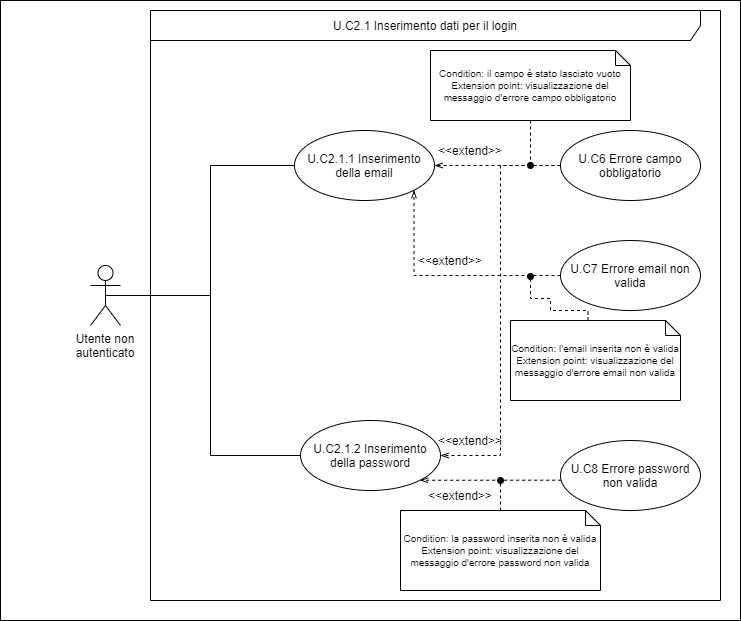

The diagram above was exported from draw.io. Its source (the exported page's mxGraphModel, read from the mxfile embedded in the PNG):
<mxGraphModel dx="1422" dy="772" grid="1" gridSize="10" guides="1" tooltips="1" connect="1" arrows="1" fold="1" page="1" pageScale="1" pageWidth="827" pageHeight="1169" math="0" shadow="0">
  <root>
    <mxCell id="nhp3imzfdevAyk6jOYfZ-0" />
    <mxCell id="nhp3imzfdevAyk6jOYfZ-1" parent="nhp3imzfdevAyk6jOYfZ-0" />
    <mxCell id="3jQPpj6XL8Fzmm9W201e-0" value="" style="html=1;whiteSpace=wrap;" vertex="1" parent="nhp3imzfdevAyk6jOYfZ-1">
      <mxGeometry x="50" y="90" width="740" height="620" as="geometry" />
    </mxCell>
    <mxCell id="cWfJ6MDvMuzP_DiQer2u-4" style="edgeStyle=orthogonalEdgeStyle;rounded=0;orthogonalLoop=1;jettySize=auto;html=1;exitX=0.5;exitY=0.5;exitDx=0;exitDy=0;exitPerimeter=0;endArrow=none;endFill=0;" edge="1" parent="nhp3imzfdevAyk6jOYfZ-1" source="3jQPpj6XL8Fzmm9W201e-1" target="cWfJ6MDvMuzP_DiQer2u-0">
      <mxGeometry relative="1" as="geometry">
        <Array as="points">
          <mxPoint x="260" y="385" />
          <mxPoint x="260" y="255" />
        </Array>
      </mxGeometry>
    </mxCell>
    <mxCell id="cWfJ6MDvMuzP_DiQer2u-5" style="edgeStyle=orthogonalEdgeStyle;rounded=0;orthogonalLoop=1;jettySize=auto;html=1;exitX=0.5;exitY=0.5;exitDx=0;exitDy=0;exitPerimeter=0;entryX=0;entryY=0.5;entryDx=0;entryDy=0;endArrow=none;endFill=0;" edge="1" parent="nhp3imzfdevAyk6jOYfZ-1" source="3jQPpj6XL8Fzmm9W201e-1" target="cWfJ6MDvMuzP_DiQer2u-3">
      <mxGeometry relative="1" as="geometry" />
    </mxCell>
    <mxCell id="3jQPpj6XL8Fzmm9W201e-1" value="Utente non autenticato" style="shape=umlActor;verticalLabelPosition=bottom;verticalAlign=top;html=1;whiteSpace=wrap;" vertex="1" parent="nhp3imzfdevAyk6jOYfZ-1">
      <mxGeometry x="140" y="355" width="30" height="60" as="geometry" />
    </mxCell>
    <mxCell id="3jQPpj6XL8Fzmm9W201e-2" value="U.C2.1 Inserimento dati per il login" style="shape=umlFrame;whiteSpace=wrap;html=1;width=550;height=30;" vertex="1" parent="nhp3imzfdevAyk6jOYfZ-1">
      <mxGeometry x="200" y="100" width="570" height="590" as="geometry" />
    </mxCell>
    <mxCell id="cWfJ6MDvMuzP_DiQer2u-0" value="U.C2.1.1 Inserimento della email" style="ellipse;whiteSpace=wrap;html=1;" vertex="1" parent="nhp3imzfdevAyk6jOYfZ-1">
      <mxGeometry x="344" y="220" width="140" height="70" as="geometry" />
    </mxCell>
    <mxCell id="cWfJ6MDvMuzP_DiQer2u-3" value="U.C2.1.2 Inserimento della password" style="ellipse;whiteSpace=wrap;html=1;" vertex="1" parent="nhp3imzfdevAyk6jOYfZ-1">
      <mxGeometry x="350" y="510" width="140" height="70" as="geometry" />
    </mxCell>
    <mxCell id="XFR_5XIKf6K6-5qr2YPK-5" style="edgeStyle=orthogonalEdgeStyle;rounded=0;orthogonalLoop=1;jettySize=auto;html=1;exitX=0;exitY=0.5;exitDx=0;exitDy=0;entryX=1;entryY=0.5;entryDx=0;entryDy=0;endArrow=openThin;endFill=0;dashed=1;" edge="1" parent="nhp3imzfdevAyk6jOYfZ-1" source="cWfJ6MDvMuzP_DiQer2u-6" target="cWfJ6MDvMuzP_DiQer2u-0">
      <mxGeometry relative="1" as="geometry" />
    </mxCell>
    <mxCell id="Kbh5Y4QG1asAS9u1UjYX-1" style="edgeStyle=orthogonalEdgeStyle;rounded=0;orthogonalLoop=1;jettySize=auto;html=1;exitX=0;exitY=0.5;exitDx=0;exitDy=0;entryX=1;entryY=0.5;entryDx=0;entryDy=0;dashed=1;endArrow=openThin;endFill=0;" edge="1" parent="nhp3imzfdevAyk6jOYfZ-1" source="cWfJ6MDvMuzP_DiQer2u-6" target="cWfJ6MDvMuzP_DiQer2u-3">
      <mxGeometry relative="1" as="geometry" />
    </mxCell>
    <mxCell id="cWfJ6MDvMuzP_DiQer2u-6" value="U.C6 Errore campo obbligatorio" style="ellipse;whiteSpace=wrap;html=1;" vertex="1" parent="nhp3imzfdevAyk6jOYfZ-1">
      <mxGeometry x="610" y="220" width="140" height="70" as="geometry" />
    </mxCell>
    <mxCell id="Kbh5Y4QG1asAS9u1UjYX-0" style="edgeStyle=orthogonalEdgeStyle;rounded=0;orthogonalLoop=1;jettySize=auto;html=1;exitX=0;exitY=0.5;exitDx=0;exitDy=0;entryX=1;entryY=1;entryDx=0;entryDy=0;dashed=1;endArrow=openThin;endFill=0;" edge="1" parent="nhp3imzfdevAyk6jOYfZ-1" source="W7u2CoF_p0T3kMga-hcj-0" target="cWfJ6MDvMuzP_DiQer2u-0">
      <mxGeometry relative="1" as="geometry" />
    </mxCell>
    <mxCell id="W7u2CoF_p0T3kMga-hcj-0" value="&lt;font style=&quot;font-size: 12px&quot;&gt;U.C7 Errore email non valida&lt;/font&gt;" style="ellipse;whiteSpace=wrap;html=1;shadow=0;sketch=0;fontSize=10;" vertex="1" parent="nhp3imzfdevAyk6jOYfZ-1">
      <mxGeometry x="610" y="330" width="140" height="70" as="geometry" />
    </mxCell>
    <mxCell id="Kbh5Y4QG1asAS9u1UjYX-2" style="edgeStyle=orthogonalEdgeStyle;rounded=0;orthogonalLoop=1;jettySize=auto;html=1;exitX=0;exitY=0.5;exitDx=0;exitDy=0;entryX=1;entryY=1;entryDx=0;entryDy=0;dashed=1;endArrow=openThin;endFill=0;" edge="1" parent="nhp3imzfdevAyk6jOYfZ-1" source="3Qj9NV22sNuZXdhi9r6N-0" target="cWfJ6MDvMuzP_DiQer2u-3">
      <mxGeometry relative="1" as="geometry">
        <Array as="points">
          <mxPoint x="620" y="570" />
        </Array>
      </mxGeometry>
    </mxCell>
    <mxCell id="3Qj9NV22sNuZXdhi9r6N-0" value="U.C8 Errore password non valida" style="ellipse;whiteSpace=wrap;html=1;shadow=0;sketch=0;fontSize=12;" vertex="1" parent="nhp3imzfdevAyk6jOYfZ-1">
      <mxGeometry x="610" y="530" width="140" height="70" as="geometry" />
    </mxCell>
    <mxCell id="Kbh5Y4QG1asAS9u1UjYX-3" style="edgeStyle=orthogonalEdgeStyle;rounded=0;orthogonalLoop=1;jettySize=auto;html=1;exitX=0.5;exitY=1;exitDx=0;exitDy=0;exitPerimeter=0;dashed=1;endArrow=oval;endFill=1;" edge="1" parent="nhp3imzfdevAyk6jOYfZ-1" source="86oWMNV57_U42iTdR8bG-0">
      <mxGeometry relative="1" as="geometry">
        <mxPoint x="580" y="255" as="targetPoint" />
      </mxGeometry>
    </mxCell>
    <mxCell id="86oWMNV57_U42iTdR8bG-0" value="Condition: il campo è stato lasciato vuoto&lt;br style=&quot;font-size: 10px;&quot;&gt;Extension point: visualizzazione del messaggio d'errore campo obbligatorio" style="shape=note;size=15;whiteSpace=wrap;html=1;shadow=0;sketch=0;fontSize=10;" vertex="1" parent="nhp3imzfdevAyk6jOYfZ-1">
      <mxGeometry x="480" y="140" width="200" height="70" as="geometry" />
    </mxCell>
    <mxCell id="Kbh5Y4QG1asAS9u1UjYX-4" style="edgeStyle=orthogonalEdgeStyle;rounded=0;orthogonalLoop=1;jettySize=auto;html=1;exitX=0;exitY=0;exitDx=77.5;exitDy=0;exitPerimeter=0;dashed=1;endArrow=oval;endFill=1;" edge="1" parent="nhp3imzfdevAyk6jOYfZ-1" source="xvAS9x7oAncrAzfNoP1r-0">
      <mxGeometry relative="1" as="geometry">
        <mxPoint x="580" y="366" as="targetPoint" />
        <Array as="points">
          <mxPoint x="638" y="400" />
          <mxPoint x="600" y="400" />
          <mxPoint x="600" y="388" />
          <mxPoint x="580" y="388" />
        </Array>
      </mxGeometry>
    </mxCell>
    <mxCell id="xvAS9x7oAncrAzfNoP1r-0" value="Condition: l'email inserita non è valida&lt;br style=&quot;font-size: 10px&quot;&gt;Extension point: visualizzazione del messaggio d'errore email non valida" style="shape=note;size=15;whiteSpace=wrap;html=1;shadow=0;sketch=0;fontSize=10;" vertex="1" parent="nhp3imzfdevAyk6jOYfZ-1">
      <mxGeometry x="560" y="410" width="170" height="80" as="geometry" />
    </mxCell>
    <mxCell id="Kbh5Y4QG1asAS9u1UjYX-5" style="edgeStyle=orthogonalEdgeStyle;rounded=0;orthogonalLoop=1;jettySize=auto;html=1;exitX=0.5;exitY=0;exitDx=0;exitDy=0;exitPerimeter=0;dashed=1;endArrow=oval;endFill=1;" edge="1" parent="nhp3imzfdevAyk6jOYfZ-1" source="XFR_5XIKf6K6-5qr2YPK-0">
      <mxGeometry relative="1" as="geometry">
        <mxPoint x="550" y="570" as="targetPoint" />
      </mxGeometry>
    </mxCell>
    <mxCell id="XFR_5XIKf6K6-5qr2YPK-0" value="Condition: la password inserita non è valida&lt;br style=&quot;font-size: 10px&quot;&gt;Extension point: visualizzazione del messaggio d'errore password non valida" style="shape=note;size=15;whiteSpace=wrap;html=1;shadow=0;sketch=0;fontSize=10;" vertex="1" parent="nhp3imzfdevAyk6jOYfZ-1">
      <mxGeometry x="450" y="600" width="200" height="80" as="geometry" />
    </mxCell>
    <mxCell id="Kbh5Y4QG1asAS9u1UjYX-6" value="&amp;lt;&amp;lt;extend&amp;gt;&amp;gt;" style="text;html=1;strokeColor=none;fillColor=none;align=center;verticalAlign=middle;whiteSpace=wrap;rounded=0;" vertex="1" parent="nhp3imzfdevAyk6jOYfZ-1">
      <mxGeometry x="500" y="230" width="40" height="20" as="geometry" />
    </mxCell>
    <mxCell id="Kbh5Y4QG1asAS9u1UjYX-7" value="&amp;lt;&amp;lt;extend&amp;gt;&amp;gt;" style="text;html=1;strokeColor=none;fillColor=none;align=center;verticalAlign=middle;whiteSpace=wrap;rounded=0;" vertex="1" parent="nhp3imzfdevAyk6jOYfZ-1">
      <mxGeometry x="480" y="340" width="40" height="20" as="geometry" />
    </mxCell>
    <mxCell id="Kbh5Y4QG1asAS9u1UjYX-8" value="&amp;lt;&amp;lt;extend&amp;gt;&amp;gt;" style="text;html=1;strokeColor=none;fillColor=none;align=center;verticalAlign=middle;whiteSpace=wrap;rounded=0;" vertex="1" parent="nhp3imzfdevAyk6jOYfZ-1">
      <mxGeometry x="500" y="520" width="40" height="20" as="geometry" />
    </mxCell>
    <mxCell id="Kbh5Y4QG1asAS9u1UjYX-9" value="&amp;lt;&amp;lt;extend&amp;gt;&amp;gt;" style="text;html=1;strokeColor=none;fillColor=none;align=center;verticalAlign=middle;whiteSpace=wrap;rounded=0;" vertex="1" parent="nhp3imzfdevAyk6jOYfZ-1">
      <mxGeometry x="490" y="575" width="40" height="20" as="geometry" />
    </mxCell>
  </root>
</mxGraphModel>